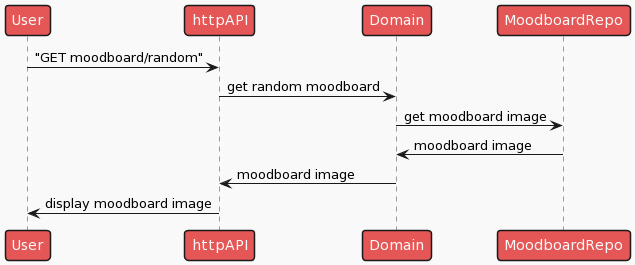

The diagram above was rendered by PlantUML. Its source (embedded in the PNG):
@startuml
!theme mars

User -> httpAPI : "GET moodboard/random"

httpAPI -> Domain : get random moodboard

Domain -> MoodboardRepo: get moodboard image

MoodboardRepo -> Domain: moodboard image

Domain -> httpAPI: moodboard image

httpAPI -> User: display moodboard image
@enduml